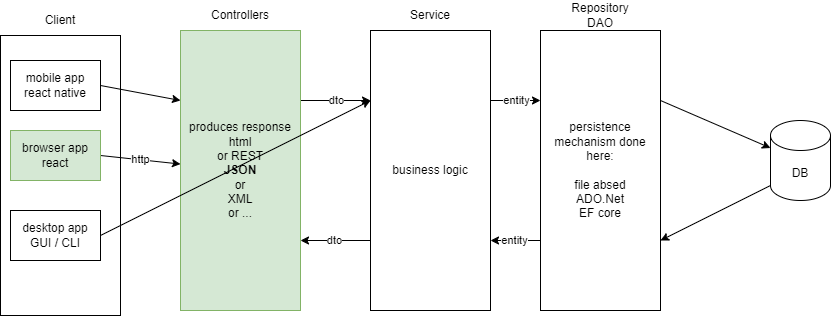

The diagram above was exported from draw.io. Its source (the exported page's mxGraphModel, read from the mxfile embedded in the PNG):
<mxGraphModel dx="858" dy="348" grid="1" gridSize="10" guides="1" tooltips="1" connect="1" arrows="1" fold="1" page="1" pageScale="1" pageWidth="850" pageHeight="1100" math="0" shadow="0">
  <root>
    <mxCell id="0" />
    <mxCell id="1" parent="0" />
    <mxCell id="19" value="dto" style="edgeStyle=none;html=1;exitX=1;exitY=0.25;exitDx=0;exitDy=0;entryX=0;entryY=0.25;entryDx=0;entryDy=0;" edge="1" parent="1" source="2" target="5">
      <mxGeometry relative="1" as="geometry" />
    </mxCell>
    <mxCell id="2" value="produces response&lt;div&gt;html&lt;/div&gt;&lt;div&gt;or REST&lt;/div&gt;&lt;div&gt;&lt;b&gt;JSON&lt;/b&gt;&lt;/div&gt;&lt;div&gt;or&lt;/div&gt;&lt;div&gt;XML&lt;/div&gt;&lt;div&gt;or ...&lt;/div&gt;" style="rounded=0;whiteSpace=wrap;html=1;fillColor=#d5e8d4;strokeColor=#82b366;" vertex="1" parent="1">
      <mxGeometry x="200" y="80" width="120" height="280" as="geometry" />
    </mxCell>
    <mxCell id="21" value="" style="edgeStyle=none;html=1;" edge="1" parent="1" source="3" target="2">
      <mxGeometry relative="1" as="geometry" />
    </mxCell>
    <mxCell id="3" value="Controllers" style="text;html=1;align=center;verticalAlign=middle;whiteSpace=wrap;rounded=0;" vertex="1" parent="1">
      <mxGeometry x="200" y="50" width="120" height="30" as="geometry" />
    </mxCell>
    <mxCell id="4" value="Service" style="text;html=1;align=center;verticalAlign=middle;whiteSpace=wrap;rounded=0;" vertex="1" parent="1">
      <mxGeometry x="390" y="50" width="120" height="30" as="geometry" />
    </mxCell>
    <mxCell id="17" value="entity" style="edgeStyle=none;html=1;exitX=1;exitY=0.25;exitDx=0;exitDy=0;entryX=0;entryY=0.25;entryDx=0;entryDy=0;" edge="1" parent="1" source="5" target="7">
      <mxGeometry relative="1" as="geometry" />
    </mxCell>
    <mxCell id="20" value="dto" style="edgeStyle=none;html=1;exitX=0;exitY=0.75;exitDx=0;exitDy=0;entryX=1;entryY=0.75;entryDx=0;entryDy=0;" edge="1" parent="1" source="5" target="2">
      <mxGeometry relative="1" as="geometry" />
    </mxCell>
    <mxCell id="5" value="business logic" style="rounded=0;whiteSpace=wrap;html=1;" vertex="1" parent="1">
      <mxGeometry x="390" y="80" width="120" height="280" as="geometry" />
    </mxCell>
    <mxCell id="6" value="Repository&lt;div&gt;DAO&lt;/div&gt;" style="text;html=1;align=center;verticalAlign=middle;whiteSpace=wrap;rounded=0;" vertex="1" parent="1">
      <mxGeometry x="560" y="50" width="120" height="30" as="geometry" />
    </mxCell>
    <mxCell id="18" value="entity" style="edgeStyle=none;html=1;exitX=0;exitY=0.75;exitDx=0;exitDy=0;entryX=1;entryY=0.75;entryDx=0;entryDy=0;" edge="1" parent="1" source="7" target="5">
      <mxGeometry relative="1" as="geometry" />
    </mxCell>
    <mxCell id="7" value="persistence mechanism done here:&lt;div&gt;&lt;br&gt;&lt;/div&gt;&lt;div&gt;file absed&lt;/div&gt;&lt;div&gt;ADO.Net&lt;/div&gt;&lt;div&gt;EF core&lt;/div&gt;" style="rounded=0;whiteSpace=wrap;html=1;" vertex="1" parent="1">
      <mxGeometry x="560" y="80" width="120" height="280" as="geometry" />
    </mxCell>
    <mxCell id="24" style="edgeStyle=none;html=1;exitX=0;exitY=1;exitDx=0;exitDy=-15;exitPerimeter=0;entryX=1;entryY=0.75;entryDx=0;entryDy=0;" edge="1" parent="1" source="8" target="7">
      <mxGeometry relative="1" as="geometry" />
    </mxCell>
    <mxCell id="8" value="DB" style="shape=cylinder3;whiteSpace=wrap;html=1;boundedLbl=1;backgroundOutline=1;size=15;" vertex="1" parent="1">
      <mxGeometry x="790" y="170" width="60" height="80" as="geometry" />
    </mxCell>
    <mxCell id="9" value="Client" style="text;html=1;align=center;verticalAlign=middle;whiteSpace=wrap;rounded=0;" vertex="1" parent="1">
      <mxGeometry x="20" y="55" width="120" height="30" as="geometry" />
    </mxCell>
    <mxCell id="10" value="" style="rounded=0;whiteSpace=wrap;html=1;" vertex="1" parent="1">
      <mxGeometry x="20" y="85" width="120" height="280" as="geometry" />
    </mxCell>
    <mxCell id="14" style="edgeStyle=none;html=1;exitX=1;exitY=0.5;exitDx=0;exitDy=0;entryX=0;entryY=0.25;entryDx=0;entryDy=0;" edge="1" parent="1" source="11" target="2">
      <mxGeometry relative="1" as="geometry" />
    </mxCell>
    <mxCell id="11" value="mobile app&lt;div&gt;react native&lt;/div&gt;" style="rounded=0;whiteSpace=wrap;html=1;" vertex="1" parent="1">
      <mxGeometry x="30" y="110" width="90" height="50" as="geometry" />
    </mxCell>
    <mxCell id="15" value="http" style="edgeStyle=none;html=1;exitX=1;exitY=0.5;exitDx=0;exitDy=0;" edge="1" parent="1" source="12" target="2">
      <mxGeometry relative="1" as="geometry" />
    </mxCell>
    <mxCell id="12" value="browser app&lt;div&gt;react&lt;/div&gt;" style="rounded=0;whiteSpace=wrap;html=1;fillColor=#d5e8d4;strokeColor=#82b366;" vertex="1" parent="1">
      <mxGeometry x="30" y="180" width="90" height="50" as="geometry" />
    </mxCell>
    <mxCell id="16" style="edgeStyle=none;html=1;exitX=1;exitY=0.5;exitDx=0;exitDy=0;entryX=0;entryY=0.25;entryDx=0;entryDy=0;" edge="1" parent="1" source="13" target="5">
      <mxGeometry relative="1" as="geometry" />
    </mxCell>
    <mxCell id="13" value="desktop app&lt;div&gt;GUI / CLI&lt;/div&gt;" style="rounded=0;whiteSpace=wrap;html=1;" vertex="1" parent="1">
      <mxGeometry x="30" y="260" width="90" height="50" as="geometry" />
    </mxCell>
    <mxCell id="23" style="edgeStyle=none;html=1;exitX=1;exitY=0.25;exitDx=0;exitDy=0;entryX=0;entryY=0;entryDx=0;entryDy=27.5;entryPerimeter=0;" edge="1" parent="1" source="7" target="8">
      <mxGeometry relative="1" as="geometry" />
    </mxCell>
  </root>
</mxGraphModel>